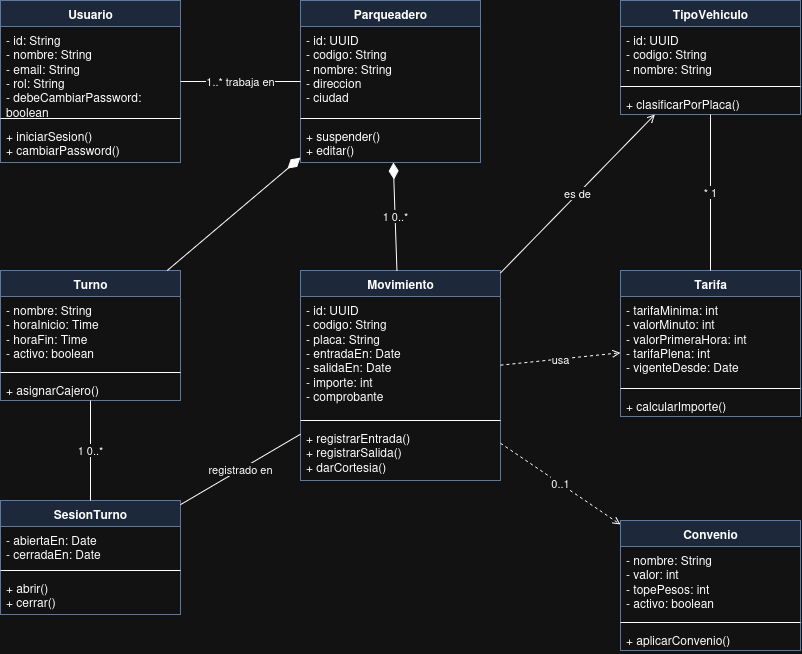

The diagram above was exported from draw.io. Its source (the exported page's mxGraphModel, read from the mxfile embedded in the PNG):
<mxGraphModel dx="1604" dy="870" grid="1" gridSize="10" guides="1" tooltips="1" connect="1" arrows="1" fold="1" page="1" pageScale="1" pageWidth="1169" pageHeight="827" math="0" shadow="0">
  <root>
    <mxCell id="0" />
    <mxCell id="1" parent="0" />
    <mxCell id="c3" parent="1" style="swimlane;fontStyle=1;align=center;verticalAlign=top;childLayout=stackLayout;horizontal=1;startSize=26;horizontalStack=0;resizeParent=1;resizeLast=0;collapsible=1;marginBottom=0;html=1;fillColor=#dae8fc;strokeColor=#6c8ebf;" value="Usuario" vertex="1">
      <mxGeometry height="162" width="180" x="40" y="60" as="geometry" />
    </mxCell>
    <mxCell id="c4" parent="c3" style="text;strokeColor=none;fillColor=none;align=left;verticalAlign=top;spacingLeft=4;spacingRight=4;overflow=hidden;rotatable=0;points=[[0,0.5],[1,0.5]];portConstraint=eastwest;whiteSpace=wrap;html=1;" value="- id: String&lt;br&gt;- nombre: String&lt;br&gt;- email: String&lt;br&gt;- rol: String&lt;br&gt;- debeCambiarPassword: boolean" vertex="1">
      <mxGeometry height="88" width="180" y="26" as="geometry" />
    </mxCell>
    <mxCell id="c5" parent="c3" style="line;strokeWidth=1;fillColor=none;align=left;verticalAlign=middle;spacingTop=-1;spacingLeft=3;spacingRight=3;rotatable=0;labelPosition=right;points=[];portConstraint=eastwest;" value="" vertex="1">
      <mxGeometry height="8" width="180" y="114" as="geometry" />
    </mxCell>
    <mxCell id="c6" parent="c3" style="text;strokeColor=none;fillColor=none;align=left;verticalAlign=top;spacingLeft=4;spacingRight=4;overflow=hidden;rotatable=0;points=[[0,0.5],[1,0.5]];portConstraint=eastwest;whiteSpace=wrap;html=1;" value="+ iniciarSesion()&lt;br&gt;+ cambiarPassword()" vertex="1">
      <mxGeometry height="40" width="180" y="122" as="geometry" />
    </mxCell>
    <mxCell id="c7" parent="1" style="swimlane;fontStyle=1;align=center;verticalAlign=top;childLayout=stackLayout;horizontal=1;startSize=26;horizontalStack=0;resizeParent=1;resizeLast=0;collapsible=1;marginBottom=0;html=1;fillColor=#dae8fc;strokeColor=#6c8ebf;" value="Parqueadero" vertex="1">
      <mxGeometry height="162" width="180" x="340" y="60" as="geometry" />
    </mxCell>
    <mxCell id="c8" parent="c7" style="text;strokeColor=none;fillColor=none;align=left;verticalAlign=top;spacingLeft=4;spacingRight=4;overflow=hidden;rotatable=0;points=[[0,0.5],[1,0.5]];portConstraint=eastwest;whiteSpace=wrap;html=1;" value="- id: UUID&lt;br&gt;- codigo: String&lt;br&gt;- nombre: String&lt;br&gt;- direccion&lt;br&gt;- ciudad" vertex="1">
      <mxGeometry height="88" width="180" y="26" as="geometry" />
    </mxCell>
    <mxCell id="c9" parent="c7" style="line;strokeWidth=1;fillColor=none;align=left;verticalAlign=middle;spacingTop=-1;spacingLeft=3;spacingRight=3;rotatable=0;labelPosition=right;points=[];portConstraint=eastwest;" value="" vertex="1">
      <mxGeometry height="8" width="180" y="114" as="geometry" />
    </mxCell>
    <mxCell id="c10" parent="c7" style="text;strokeColor=none;fillColor=none;align=left;verticalAlign=top;spacingLeft=4;spacingRight=4;overflow=hidden;rotatable=0;points=[[0,0.5],[1,0.5]];portConstraint=eastwest;whiteSpace=wrap;html=1;" value="+ suspender()&lt;br&gt;+ editar()" vertex="1">
      <mxGeometry height="40" width="180" y="122" as="geometry" />
    </mxCell>
    <mxCell id="c11" parent="1" style="swimlane;fontStyle=1;align=center;verticalAlign=top;childLayout=stackLayout;horizontal=1;startSize=26;horizontalStack=0;resizeParent=1;resizeLast=0;collapsible=1;marginBottom=0;html=1;fillColor=#dae8fc;strokeColor=#6c8ebf;" value="TipoVehiculo" vertex="1">
      <mxGeometry height="114" width="180" x="660" y="60" as="geometry" />
    </mxCell>
    <mxCell id="c12" parent="c11" style="text;strokeColor=none;fillColor=none;align=left;verticalAlign=top;spacingLeft=4;spacingRight=4;overflow=hidden;rotatable=0;points=[[0,0.5],[1,0.5]];portConstraint=eastwest;whiteSpace=wrap;html=1;" value="- id: UUID&lt;br&gt;- codigo: String&lt;br&gt;- nombre: String" vertex="1">
      <mxGeometry height="56" width="180" y="26" as="geometry" />
    </mxCell>
    <mxCell id="c13" parent="c11" style="line;strokeWidth=1;fillColor=none;align=left;verticalAlign=middle;spacingTop=-1;spacingLeft=3;spacingRight=3;rotatable=0;labelPosition=right;points=[];portConstraint=eastwest;" value="" vertex="1">
      <mxGeometry height="8" width="180" y="82" as="geometry" />
    </mxCell>
    <mxCell id="c14" parent="c11" style="text;strokeColor=none;fillColor=none;align=left;verticalAlign=top;spacingLeft=4;spacingRight=4;overflow=hidden;rotatable=0;points=[[0,0.5],[1,0.5]];portConstraint=eastwest;whiteSpace=wrap;html=1;" value="+ clasificarPorPlaca()" vertex="1">
      <mxGeometry height="24" width="180" y="90" as="geometry" />
    </mxCell>
    <mxCell id="c15" parent="1" style="swimlane;fontStyle=1;align=center;verticalAlign=top;childLayout=stackLayout;horizontal=1;startSize=26;horizontalStack=0;resizeParent=1;resizeLast=0;collapsible=1;marginBottom=0;html=1;fillColor=#dae8fc;strokeColor=#6c8ebf;" value="Turno" vertex="1">
      <mxGeometry height="130" width="180" x="40" y="330" as="geometry" />
    </mxCell>
    <mxCell id="c16" parent="c15" style="text;strokeColor=none;fillColor=none;align=left;verticalAlign=top;spacingLeft=4;spacingRight=4;overflow=hidden;rotatable=0;points=[[0,0.5],[1,0.5]];portConstraint=eastwest;whiteSpace=wrap;html=1;" value="- nombre: String&lt;br&gt;- horaInicio: Time&lt;br&gt;- horaFin: Time&lt;br&gt;- activo: boolean" vertex="1">
      <mxGeometry height="72" width="180" y="26" as="geometry" />
    </mxCell>
    <mxCell id="c17" parent="c15" style="line;strokeWidth=1;fillColor=none;align=left;verticalAlign=middle;spacingTop=-1;spacingLeft=3;spacingRight=3;rotatable=0;labelPosition=right;points=[];portConstraint=eastwest;" value="" vertex="1">
      <mxGeometry height="8" width="180" y="98" as="geometry" />
    </mxCell>
    <mxCell id="c18" parent="c15" style="text;strokeColor=none;fillColor=none;align=left;verticalAlign=top;spacingLeft=4;spacingRight=4;overflow=hidden;rotatable=0;points=[[0,0.5],[1,0.5]];portConstraint=eastwest;whiteSpace=wrap;html=1;" value="+ asignarCajero()" vertex="1">
      <mxGeometry height="24" width="180" y="106" as="geometry" />
    </mxCell>
    <mxCell id="c19" parent="1" style="swimlane;fontStyle=1;align=center;verticalAlign=top;childLayout=stackLayout;horizontal=1;startSize=26;horizontalStack=0;resizeParent=1;resizeLast=0;collapsible=1;marginBottom=0;html=1;fillColor=#dae8fc;strokeColor=#6c8ebf;" value="SesionTurno" vertex="1">
      <mxGeometry height="114" width="180" x="40" y="560" as="geometry" />
    </mxCell>
    <mxCell id="c20" parent="c19" style="text;strokeColor=none;fillColor=none;align=left;verticalAlign=top;spacingLeft=4;spacingRight=4;overflow=hidden;rotatable=0;points=[[0,0.5],[1,0.5]];portConstraint=eastwest;whiteSpace=wrap;html=1;" value="- abiertaEn: Date&lt;br&gt;- cerradaEn: Date" vertex="1">
      <mxGeometry height="40" width="180" y="26" as="geometry" />
    </mxCell>
    <mxCell id="c21" parent="c19" style="line;strokeWidth=1;fillColor=none;align=left;verticalAlign=middle;spacingTop=-1;spacingLeft=3;spacingRight=3;rotatable=0;labelPosition=right;points=[];portConstraint=eastwest;" value="" vertex="1">
      <mxGeometry height="8" width="180" y="66" as="geometry" />
    </mxCell>
    <mxCell id="c22" parent="c19" style="text;strokeColor=none;fillColor=none;align=left;verticalAlign=top;spacingLeft=4;spacingRight=4;overflow=hidden;rotatable=0;points=[[0,0.5],[1,0.5]];portConstraint=eastwest;whiteSpace=wrap;html=1;" value="+ abrir()&lt;br&gt;+ cerrar()" vertex="1">
      <mxGeometry height="40" width="180" y="74" as="geometry" />
    </mxCell>
    <mxCell id="c23" parent="1" style="swimlane;fontStyle=1;align=center;verticalAlign=top;childLayout=stackLayout;horizontal=1;startSize=26;horizontalStack=0;resizeParent=1;resizeLast=0;collapsible=1;marginBottom=0;html=1;fillColor=#dae8fc;strokeColor=#6c8ebf;" value="Movimiento" vertex="1">
      <mxGeometry height="210" width="200" x="340" y="330" as="geometry" />
    </mxCell>
    <mxCell id="c24" parent="c23" style="text;strokeColor=none;fillColor=none;align=left;verticalAlign=top;spacingLeft=4;spacingRight=4;overflow=hidden;rotatable=0;points=[[0,0.5],[1,0.5]];portConstraint=eastwest;whiteSpace=wrap;html=1;" value="- id: UUID&lt;br&gt;- codigo: String&lt;br&gt;- placa: String&lt;br&gt;- entradaEn: Date&lt;br&gt;- salidaEn: Date&lt;br&gt;- importe: int&lt;br&gt;- comprobante" vertex="1">
      <mxGeometry height="120" width="200" y="26" as="geometry" />
    </mxCell>
    <mxCell id="c25" parent="c23" style="line;strokeWidth=1;fillColor=none;align=left;verticalAlign=middle;spacingTop=-1;spacingLeft=3;spacingRight=3;rotatable=0;labelPosition=right;points=[];portConstraint=eastwest;" value="" vertex="1">
      <mxGeometry height="8" width="200" y="146" as="geometry" />
    </mxCell>
    <mxCell id="c26" parent="c23" style="text;strokeColor=none;fillColor=none;align=left;verticalAlign=top;spacingLeft=4;spacingRight=4;overflow=hidden;rotatable=0;points=[[0,0.5],[1,0.5]];portConstraint=eastwest;whiteSpace=wrap;html=1;" value="+ registrarEntrada()&lt;br&gt;+ registrarSalida()&lt;br&gt;+ darCortesia()" vertex="1">
      <mxGeometry height="56" width="200" y="154" as="geometry" />
    </mxCell>
    <mxCell id="c27" parent="1" style="swimlane;fontStyle=1;align=center;verticalAlign=top;childLayout=stackLayout;horizontal=1;startSize=26;horizontalStack=0;resizeParent=1;resizeLast=0;collapsible=1;marginBottom=0;html=1;fillColor=#dae8fc;strokeColor=#6c8ebf;" value="Tarifa" vertex="1">
      <mxGeometry height="146" width="180" x="660" y="330" as="geometry" />
    </mxCell>
    <mxCell id="c28" parent="c27" style="text;strokeColor=none;fillColor=none;align=left;verticalAlign=top;spacingLeft=4;spacingRight=4;overflow=hidden;rotatable=0;points=[[0,0.5],[1,0.5]];portConstraint=eastwest;whiteSpace=wrap;html=1;" value="- tarifaMinima: int&lt;br&gt;- valorMinuto: int&lt;br&gt;- valorPrimeraHora: int&lt;br&gt;- tarifaPlena: int&lt;br&gt;- vigenteDesde: Date" vertex="1">
      <mxGeometry height="88" width="180" y="26" as="geometry" />
    </mxCell>
    <mxCell id="c29" parent="c27" style="line;strokeWidth=1;fillColor=none;align=left;verticalAlign=middle;spacingTop=-1;spacingLeft=3;spacingRight=3;rotatable=0;labelPosition=right;points=[];portConstraint=eastwest;" value="" vertex="1">
      <mxGeometry height="8" width="180" y="114" as="geometry" />
    </mxCell>
    <mxCell id="c30" parent="c27" style="text;strokeColor=none;fillColor=none;align=left;verticalAlign=top;spacingLeft=4;spacingRight=4;overflow=hidden;rotatable=0;points=[[0,0.5],[1,0.5]];portConstraint=eastwest;whiteSpace=wrap;html=1;" value="+ calcularImporte()" vertex="1">
      <mxGeometry height="24" width="180" y="122" as="geometry" />
    </mxCell>
    <mxCell id="c31" parent="1" style="swimlane;fontStyle=1;align=center;verticalAlign=top;childLayout=stackLayout;horizontal=1;startSize=26;horizontalStack=0;resizeParent=1;resizeLast=0;collapsible=1;marginBottom=0;html=1;fillColor=#dae8fc;strokeColor=#6c8ebf;" value="Convenio" vertex="1">
      <mxGeometry height="130" width="180" x="660" y="580" as="geometry" />
    </mxCell>
    <mxCell id="c32" parent="c31" style="text;strokeColor=none;fillColor=none;align=left;verticalAlign=top;spacingLeft=4;spacingRight=4;overflow=hidden;rotatable=0;points=[[0,0.5],[1,0.5]];portConstraint=eastwest;whiteSpace=wrap;html=1;" value="- nombre: String&lt;br&gt;- valor: int&lt;br&gt;- topePesos: int&lt;br&gt;- activo: boolean" vertex="1">
      <mxGeometry height="72" width="180" y="26" as="geometry" />
    </mxCell>
    <mxCell id="c33" parent="c31" style="line;strokeWidth=1;fillColor=none;align=left;verticalAlign=middle;spacingTop=-1;spacingLeft=3;spacingRight=3;rotatable=0;labelPosition=right;points=[];portConstraint=eastwest;" value="" vertex="1">
      <mxGeometry height="8" width="180" y="98" as="geometry" />
    </mxCell>
    <mxCell id="c34" parent="c31" style="text;strokeColor=none;fillColor=none;align=left;verticalAlign=top;spacingLeft=4;spacingRight=4;overflow=hidden;rotatable=0;points=[[0,0.5],[1,0.5]];portConstraint=eastwest;whiteSpace=wrap;html=1;" value="+ aplicarConvenio()" vertex="1">
      <mxGeometry height="24" width="180" y="106" as="geometry" />
    </mxCell>
    <mxCell id="c35" edge="1" parent="1" source="c7" style="endArrow=none;html=1;" target="c3" value="1..*  trabaja en">
      <mxGeometry relative="1" as="geometry" />
    </mxCell>
    <mxCell id="c36" edge="1" parent="1" source="c7" style="endArrow=none;html=1;startArrow=diamondThin;startFill=1;startSize=14;" target="c23" value="1      0..*">
      <mxGeometry relative="1" as="geometry" />
    </mxCell>
    <mxCell id="c37" edge="1" parent="1" source="c7" style="endArrow=none;html=1;startArrow=diamondThin;startFill=1;startSize=14;" target="c15" value="">
      <mxGeometry relative="1" as="geometry" />
    </mxCell>
    <mxCell id="c38" edge="1" parent="1" source="c15" style="endArrow=none;html=1;" target="c19" value="1    0..*">
      <mxGeometry relative="1" as="geometry" />
    </mxCell>
    <mxCell id="c39" edge="1" parent="1" source="c23" style="endArrow=none;html=1;" target="c19" value="registrado en">
      <mxGeometry relative="1" as="geometry" />
    </mxCell>
    <mxCell id="c40" edge="1" parent="1" source="c23" style="endArrow=open;html=1;" target="c11" value="es de">
      <mxGeometry relative="1" as="geometry" />
    </mxCell>
    <mxCell id="c41" edge="1" parent="1" source="c27" style="endArrow=none;html=1;" target="c11" value="*      1">
      <mxGeometry relative="1" as="geometry" />
    </mxCell>
    <mxCell id="c42" edge="1" parent="1" source="c23" style="endArrow=open;html=1;dashed=1;" target="c27" value="usa">
      <mxGeometry relative="1" as="geometry" />
    </mxCell>
    <mxCell id="c43" edge="1" parent="1" source="c23" style="endArrow=open;html=1;dashed=1;" target="c31" value="0..1">
      <mxGeometry relative="1" as="geometry" />
    </mxCell>
  </root>
</mxGraphModel>